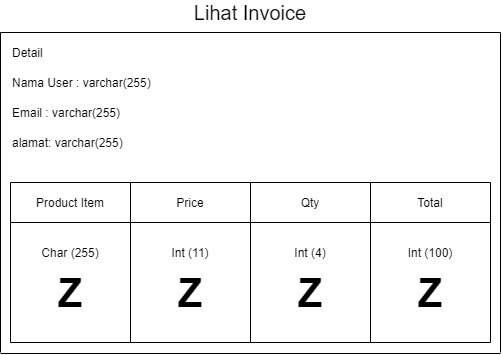

The diagram above was exported from draw.io. Its source (the exported page's mxGraphModel, read from the mxfile embedded in the PNG):
<mxGraphModel dx="904" dy="567" grid="1" gridSize="10" guides="1" tooltips="1" connect="1" arrows="1" fold="1" page="1" pageScale="1" pageWidth="827" pageHeight="1169" math="0" shadow="0">
  <root>
    <mxCell id="-xjhUyqgWiOiNJEPk6oM-0" />
    <mxCell id="-xjhUyqgWiOiNJEPk6oM-1" parent="-xjhUyqgWiOiNJEPk6oM-0" />
    <mxCell id="dsVKISl6kLXC17NXNkjg-0" value="Detail" style="text;html=1;strokeColor=none;fillColor=none;align=left;verticalAlign=middle;whiteSpace=wrap;rounded=0;" vertex="1" parent="-xjhUyqgWiOiNJEPk6oM-1">
      <mxGeometry x="80" y="130" width="40" height="20" as="geometry" />
    </mxCell>
    <mxCell id="dsVKISl6kLXC17NXNkjg-1" value="Nama User : varchar(255)" style="text;html=1;strokeColor=none;fillColor=none;align=left;verticalAlign=middle;whiteSpace=wrap;rounded=0;" vertex="1" parent="-xjhUyqgWiOiNJEPk6oM-1">
      <mxGeometry x="80" y="160" width="200" height="20" as="geometry" />
    </mxCell>
    <mxCell id="dsVKISl6kLXC17NXNkjg-2" value="Email : varchar(255)" style="text;html=1;strokeColor=none;fillColor=none;align=left;verticalAlign=middle;whiteSpace=wrap;rounded=0;" vertex="1" parent="-xjhUyqgWiOiNJEPk6oM-1">
      <mxGeometry x="80" y="190" width="200" height="20" as="geometry" />
    </mxCell>
    <mxCell id="dsVKISl6kLXC17NXNkjg-3" value="alamat: varchar(255)" style="text;html=1;strokeColor=none;fillColor=none;align=left;verticalAlign=middle;whiteSpace=wrap;rounded=0;" vertex="1" parent="-xjhUyqgWiOiNJEPk6oM-1">
      <mxGeometry x="80" y="220" width="200" height="20" as="geometry" />
    </mxCell>
    <mxCell id="PlcYpptoewcgzioGdpYz-0" value="Product Item" style="text;html=1;strokeColor=none;fillColor=none;align=center;verticalAlign=middle;whiteSpace=wrap;rounded=0;" vertex="1" parent="-xjhUyqgWiOiNJEPk6oM-1">
      <mxGeometry x="100" y="280" width="80" height="20" as="geometry" />
    </mxCell>
    <mxCell id="PlcYpptoewcgzioGdpYz-1" value="" style="endArrow=none;html=1;" edge="1" parent="-xjhUyqgWiOiNJEPk6oM-1">
      <mxGeometry width="50" height="50" relative="1" as="geometry">
        <mxPoint x="80" y="430" as="sourcePoint" />
        <mxPoint x="80" y="270" as="targetPoint" />
      </mxGeometry>
    </mxCell>
    <mxCell id="PlcYpptoewcgzioGdpYz-2" value="" style="endArrow=none;html=1;" edge="1" parent="-xjhUyqgWiOiNJEPk6oM-1">
      <mxGeometry width="50" height="50" relative="1" as="geometry">
        <mxPoint x="200" y="430" as="sourcePoint" />
        <mxPoint x="200" y="270" as="targetPoint" />
      </mxGeometry>
    </mxCell>
    <mxCell id="PlcYpptoewcgzioGdpYz-3" value="Char (255)" style="text;html=1;strokeColor=none;fillColor=none;align=center;verticalAlign=middle;whiteSpace=wrap;rounded=0;" vertex="1" parent="-xjhUyqgWiOiNJEPk6oM-1">
      <mxGeometry x="100" y="330" width="80" height="20" as="geometry" />
    </mxCell>
    <mxCell id="PlcYpptoewcgzioGdpYz-4" value="" style="endArrow=none;html=1;" edge="1" parent="-xjhUyqgWiOiNJEPk6oM-1">
      <mxGeometry width="50" height="50" relative="1" as="geometry">
        <mxPoint x="80" y="310" as="sourcePoint" />
        <mxPoint x="560" y="310" as="targetPoint" />
      </mxGeometry>
    </mxCell>
    <mxCell id="PlcYpptoewcgzioGdpYz-5" value="" style="endArrow=none;html=1;" edge="1" parent="-xjhUyqgWiOiNJEPk6oM-1">
      <mxGeometry width="50" height="50" relative="1" as="geometry">
        <mxPoint x="80" y="270" as="sourcePoint" />
        <mxPoint x="560" y="270" as="targetPoint" />
      </mxGeometry>
    </mxCell>
    <mxCell id="PlcYpptoewcgzioGdpYz-6" value="&lt;font size=&quot;1&quot;&gt;&lt;b style=&quot;font-size: 40px&quot;&gt;Z&lt;/b&gt;&lt;/font&gt;" style="text;html=1;strokeColor=none;fillColor=none;align=center;verticalAlign=middle;whiteSpace=wrap;rounded=0;" vertex="1" parent="-xjhUyqgWiOiNJEPk6oM-1">
      <mxGeometry x="120" y="370" width="40" height="20" as="geometry" />
    </mxCell>
    <mxCell id="PlcYpptoewcgzioGdpYz-7" value="" style="endArrow=none;html=1;" edge="1" parent="-xjhUyqgWiOiNJEPk6oM-1">
      <mxGeometry width="50" height="50" relative="1" as="geometry">
        <mxPoint x="320" y="430" as="sourcePoint" />
        <mxPoint x="320" y="270" as="targetPoint" />
      </mxGeometry>
    </mxCell>
    <mxCell id="PlcYpptoewcgzioGdpYz-8" value="Price" style="text;html=1;strokeColor=none;fillColor=none;align=center;verticalAlign=middle;whiteSpace=wrap;rounded=0;" vertex="1" parent="-xjhUyqgWiOiNJEPk6oM-1">
      <mxGeometry x="210" y="280" width="100" height="20" as="geometry" />
    </mxCell>
    <mxCell id="PlcYpptoewcgzioGdpYz-9" value="Int (11)" style="text;html=1;strokeColor=none;fillColor=none;align=center;verticalAlign=middle;whiteSpace=wrap;rounded=0;" vertex="1" parent="-xjhUyqgWiOiNJEPk6oM-1">
      <mxGeometry x="210" y="330" width="100" height="20" as="geometry" />
    </mxCell>
    <mxCell id="PlcYpptoewcgzioGdpYz-10" value="&lt;font size=&quot;1&quot;&gt;&lt;b style=&quot;font-size: 40px&quot;&gt;Z&lt;/b&gt;&lt;/font&gt;" style="text;html=1;strokeColor=none;fillColor=none;align=center;verticalAlign=middle;whiteSpace=wrap;rounded=0;" vertex="1" parent="-xjhUyqgWiOiNJEPk6oM-1">
      <mxGeometry x="240" y="370" width="40" height="20" as="geometry" />
    </mxCell>
    <mxCell id="PlcYpptoewcgzioGdpYz-11" value="" style="endArrow=none;html=1;" edge="1" parent="-xjhUyqgWiOiNJEPk6oM-1">
      <mxGeometry width="50" height="50" relative="1" as="geometry">
        <mxPoint x="440" y="430" as="sourcePoint" />
        <mxPoint x="440" y="270" as="targetPoint" />
      </mxGeometry>
    </mxCell>
    <mxCell id="PlcYpptoewcgzioGdpYz-12" value="Qty" style="text;html=1;strokeColor=none;fillColor=none;align=center;verticalAlign=middle;whiteSpace=wrap;rounded=0;" vertex="1" parent="-xjhUyqgWiOiNJEPk6oM-1">
      <mxGeometry x="330" y="280" width="100" height="20" as="geometry" />
    </mxCell>
    <mxCell id="PlcYpptoewcgzioGdpYz-13" value="Int (4)" style="text;html=1;strokeColor=none;fillColor=none;align=center;verticalAlign=middle;whiteSpace=wrap;rounded=0;" vertex="1" parent="-xjhUyqgWiOiNJEPk6oM-1">
      <mxGeometry x="330" y="330" width="100" height="20" as="geometry" />
    </mxCell>
    <mxCell id="PlcYpptoewcgzioGdpYz-14" value="&lt;font size=&quot;1&quot;&gt;&lt;b style=&quot;font-size: 40px&quot;&gt;Z&lt;/b&gt;&lt;/font&gt;" style="text;html=1;strokeColor=none;fillColor=none;align=center;verticalAlign=middle;whiteSpace=wrap;rounded=0;" vertex="1" parent="-xjhUyqgWiOiNJEPk6oM-1">
      <mxGeometry x="360" y="370" width="40" height="20" as="geometry" />
    </mxCell>
    <mxCell id="PlcYpptoewcgzioGdpYz-15" value="" style="endArrow=none;html=1;" edge="1" parent="-xjhUyqgWiOiNJEPk6oM-1">
      <mxGeometry width="50" height="50" relative="1" as="geometry">
        <mxPoint x="560" y="430" as="sourcePoint" />
        <mxPoint x="560" y="270" as="targetPoint" />
      </mxGeometry>
    </mxCell>
    <mxCell id="PlcYpptoewcgzioGdpYz-16" value="Total" style="text;html=1;strokeColor=none;fillColor=none;align=center;verticalAlign=middle;whiteSpace=wrap;rounded=0;" vertex="1" parent="-xjhUyqgWiOiNJEPk6oM-1">
      <mxGeometry x="450" y="280" width="100" height="20" as="geometry" />
    </mxCell>
    <mxCell id="PlcYpptoewcgzioGdpYz-17" value="Int (100)" style="text;html=1;strokeColor=none;fillColor=none;align=center;verticalAlign=middle;whiteSpace=wrap;rounded=0;" vertex="1" parent="-xjhUyqgWiOiNJEPk6oM-1">
      <mxGeometry x="450" y="330" width="100" height="20" as="geometry" />
    </mxCell>
    <mxCell id="PlcYpptoewcgzioGdpYz-18" value="&lt;font size=&quot;1&quot;&gt;&lt;b style=&quot;font-size: 40px&quot;&gt;Z&lt;/b&gt;&lt;/font&gt;" style="text;html=1;strokeColor=none;fillColor=none;align=center;verticalAlign=middle;whiteSpace=wrap;rounded=0;" vertex="1" parent="-xjhUyqgWiOiNJEPk6oM-1">
      <mxGeometry x="480" y="370" width="40" height="20" as="geometry" />
    </mxCell>
    <mxCell id="PlcYpptoewcgzioGdpYz-19" value="" style="endArrow=none;html=1;" edge="1" parent="-xjhUyqgWiOiNJEPk6oM-1">
      <mxGeometry width="50" height="50" relative="1" as="geometry">
        <mxPoint x="80" y="430" as="sourcePoint" />
        <mxPoint x="560" y="430" as="targetPoint" />
      </mxGeometry>
    </mxCell>
    <mxCell id="PlcYpptoewcgzioGdpYz-20" value="" style="endArrow=none;html=1;" edge="1" parent="-xjhUyqgWiOiNJEPk6oM-1">
      <mxGeometry width="50" height="50" relative="1" as="geometry">
        <mxPoint x="70" y="120" as="sourcePoint" />
        <mxPoint x="70" y="440" as="targetPoint" />
      </mxGeometry>
    </mxCell>
    <mxCell id="PlcYpptoewcgzioGdpYz-21" value="" style="endArrow=none;html=1;" edge="1" parent="-xjhUyqgWiOiNJEPk6oM-1">
      <mxGeometry width="50" height="50" relative="1" as="geometry">
        <mxPoint x="570" y="120" as="sourcePoint" />
        <mxPoint x="570" y="440" as="targetPoint" />
      </mxGeometry>
    </mxCell>
    <mxCell id="PlcYpptoewcgzioGdpYz-22" value="" style="endArrow=none;html=1;" edge="1" parent="-xjhUyqgWiOiNJEPk6oM-1">
      <mxGeometry width="50" height="50" relative="1" as="geometry">
        <mxPoint x="70" y="441" as="sourcePoint" />
        <mxPoint x="570" y="441" as="targetPoint" />
      </mxGeometry>
    </mxCell>
    <mxCell id="PlcYpptoewcgzioGdpYz-23" value="" style="endArrow=none;html=1;" edge="1" parent="-xjhUyqgWiOiNJEPk6oM-1">
      <mxGeometry width="50" height="50" relative="1" as="geometry">
        <mxPoint x="70" y="119.99668701171873" as="sourcePoint" />
        <mxPoint x="570" y="120" as="targetPoint" />
      </mxGeometry>
    </mxCell>
    <mxCell id="PlcYpptoewcgzioGdpYz-24" value="&lt;font style=&quot;font-size: 20px&quot;&gt;Lihat Invoice&lt;/font&gt;" style="text;html=1;strokeColor=none;fillColor=none;align=center;verticalAlign=middle;whiteSpace=wrap;rounded=0;" vertex="1" parent="-xjhUyqgWiOiNJEPk6oM-1">
      <mxGeometry x="70" y="90" width="500" height="20" as="geometry" />
    </mxCell>
  </root>
</mxGraphModel>